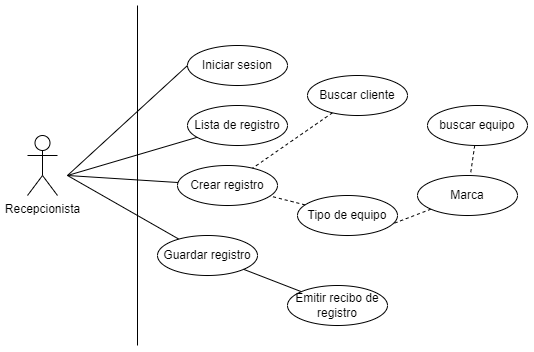

The diagram above was exported from draw.io. Its source (the exported page's mxGraphModel, read from the mxfile embedded in the PNG):
<mxGraphModel dx="319" dy="591" grid="1" gridSize="10" guides="1" tooltips="1" connect="1" arrows="1" fold="1" page="1" pageScale="1" pageWidth="827" pageHeight="1169" math="0" shadow="0">
  <root>
    <mxCell id="0" />
    <mxCell id="1" parent="0" />
    <mxCell id="BVFv7uUbpbhOQJra33Ra-1" value="Recepcionista" style="shape=umlActor;verticalLabelPosition=bottom;verticalAlign=top;html=1;" vertex="1" parent="1">
      <mxGeometry x="170" y="230" width="30" height="60" as="geometry" />
    </mxCell>
    <mxCell id="BVFv7uUbpbhOQJra33Ra-2" value="" style="endArrow=none;html=1;rounded=0;" edge="1" parent="1">
      <mxGeometry relative="1" as="geometry">
        <mxPoint x="280" y="440" as="sourcePoint" />
        <mxPoint x="280" y="100" as="targetPoint" />
      </mxGeometry>
    </mxCell>
    <mxCell id="BVFv7uUbpbhOQJra33Ra-19" style="edgeStyle=none;rounded=0;orthogonalLoop=1;jettySize=auto;html=1;endArrow=none;endFill=0;exitX=0;exitY=0.5;exitDx=0;exitDy=0;" edge="1" parent="1" source="BVFv7uUbpbhOQJra33Ra-3">
      <mxGeometry relative="1" as="geometry">
        <mxPoint x="210" y="270" as="targetPoint" />
      </mxGeometry>
    </mxCell>
    <mxCell id="BVFv7uUbpbhOQJra33Ra-3" value="Iniciar sesion" style="ellipse;whiteSpace=wrap;html=1;align=center;" vertex="1" parent="1">
      <mxGeometry x="330" y="140" width="100" height="40" as="geometry" />
    </mxCell>
    <mxCell id="BVFv7uUbpbhOQJra33Ra-22" style="edgeStyle=none;rounded=0;orthogonalLoop=1;jettySize=auto;html=1;endArrow=none;endFill=0;" edge="1" parent="1" source="BVFv7uUbpbhOQJra33Ra-4">
      <mxGeometry relative="1" as="geometry">
        <mxPoint x="210" y="270" as="targetPoint" />
      </mxGeometry>
    </mxCell>
    <mxCell id="BVFv7uUbpbhOQJra33Ra-4" value="Lista de registro" style="ellipse;whiteSpace=wrap;html=1;align=center;" vertex="1" parent="1">
      <mxGeometry x="330" y="200" width="100" height="40" as="geometry" />
    </mxCell>
    <mxCell id="BVFv7uUbpbhOQJra33Ra-20" style="edgeStyle=none;rounded=0;orthogonalLoop=1;jettySize=auto;html=1;endArrow=none;endFill=0;" edge="1" parent="1" source="BVFv7uUbpbhOQJra33Ra-5">
      <mxGeometry relative="1" as="geometry">
        <mxPoint x="210" y="270" as="targetPoint" />
      </mxGeometry>
    </mxCell>
    <mxCell id="BVFv7uUbpbhOQJra33Ra-5" value="Crear registro" style="ellipse;whiteSpace=wrap;html=1;align=center;" vertex="1" parent="1">
      <mxGeometry x="320" y="260" width="100" height="40" as="geometry" />
    </mxCell>
    <mxCell id="BVFv7uUbpbhOQJra33Ra-21" style="edgeStyle=none;rounded=0;orthogonalLoop=1;jettySize=auto;html=1;endArrow=none;endFill=0;" edge="1" parent="1" source="BVFv7uUbpbhOQJra33Ra-7">
      <mxGeometry relative="1" as="geometry">
        <mxPoint x="210" y="270" as="targetPoint" />
      </mxGeometry>
    </mxCell>
    <mxCell id="BVFv7uUbpbhOQJra33Ra-7" value="Guardar registro" style="ellipse;whiteSpace=wrap;html=1;align=center;" vertex="1" parent="1">
      <mxGeometry x="300" y="330" width="100" height="40" as="geometry" />
    </mxCell>
    <mxCell id="BVFv7uUbpbhOQJra33Ra-9" style="rounded=0;orthogonalLoop=1;jettySize=auto;html=1;endArrow=none;endFill=0;" edge="1" parent="1" source="BVFv7uUbpbhOQJra33Ra-8" target="BVFv7uUbpbhOQJra33Ra-7">
      <mxGeometry relative="1" as="geometry" />
    </mxCell>
    <mxCell id="BVFv7uUbpbhOQJra33Ra-8" value="Emitir recibo de registro" style="ellipse;whiteSpace=wrap;html=1;align=center;" vertex="1" parent="1">
      <mxGeometry x="430" y="380" width="100" height="40" as="geometry" />
    </mxCell>
    <mxCell id="BVFv7uUbpbhOQJra33Ra-16" style="edgeStyle=none;rounded=0;orthogonalLoop=1;jettySize=auto;html=1;dashed=1;endArrow=none;endFill=0;" edge="1" parent="1" source="BVFv7uUbpbhOQJra33Ra-10" target="BVFv7uUbpbhOQJra33Ra-5">
      <mxGeometry relative="1" as="geometry" />
    </mxCell>
    <mxCell id="BVFv7uUbpbhOQJra33Ra-10" value="Buscar cliente" style="ellipse;whiteSpace=wrap;html=1;align=center;" vertex="1" parent="1">
      <mxGeometry x="450" y="170" width="100" height="40" as="geometry" />
    </mxCell>
    <mxCell id="BVFv7uUbpbhOQJra33Ra-15" style="edgeStyle=none;rounded=0;orthogonalLoop=1;jettySize=auto;html=1;entryX=0.96;entryY=0.7;entryDx=0;entryDy=0;entryPerimeter=0;endArrow=none;endFill=0;dashed=1;" edge="1" parent="1" source="BVFv7uUbpbhOQJra33Ra-11" target="BVFv7uUbpbhOQJra33Ra-13">
      <mxGeometry relative="1" as="geometry" />
    </mxCell>
    <mxCell id="BVFv7uUbpbhOQJra33Ra-11" value="Marca" style="ellipse;whiteSpace=wrap;html=1;align=center;" vertex="1" parent="1">
      <mxGeometry x="560" y="270" width="100" height="40" as="geometry" />
    </mxCell>
    <mxCell id="BVFv7uUbpbhOQJra33Ra-14" style="edgeStyle=none;rounded=0;orthogonalLoop=1;jettySize=auto;html=1;endArrow=none;endFill=0;dashed=1;" edge="1" parent="1" source="BVFv7uUbpbhOQJra33Ra-13" target="BVFv7uUbpbhOQJra33Ra-5">
      <mxGeometry relative="1" as="geometry" />
    </mxCell>
    <mxCell id="BVFv7uUbpbhOQJra33Ra-13" value="Tipo de equipo" style="ellipse;whiteSpace=wrap;html=1;align=center;" vertex="1" parent="1">
      <mxGeometry x="440" y="290" width="100" height="40" as="geometry" />
    </mxCell>
    <mxCell id="BVFv7uUbpbhOQJra33Ra-18" style="edgeStyle=none;rounded=0;orthogonalLoop=1;jettySize=auto;html=1;dashed=1;endArrow=none;endFill=0;" edge="1" parent="1" source="BVFv7uUbpbhOQJra33Ra-17" target="BVFv7uUbpbhOQJra33Ra-11">
      <mxGeometry relative="1" as="geometry" />
    </mxCell>
    <mxCell id="BVFv7uUbpbhOQJra33Ra-17" value="buscar equipo" style="ellipse;whiteSpace=wrap;html=1;align=center;" vertex="1" parent="1">
      <mxGeometry x="570" y="200" width="100" height="40" as="geometry" />
    </mxCell>
  </root>
</mxGraphModel>